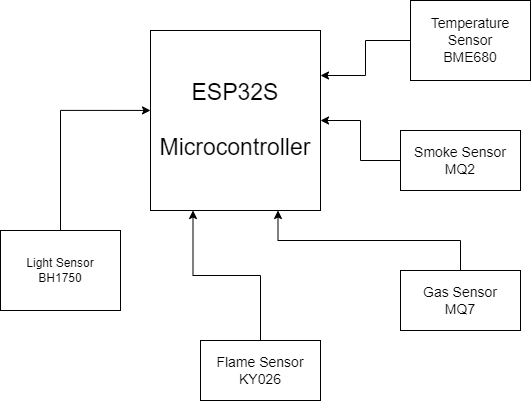

The diagram above was exported from draw.io. Its source (the exported page's mxGraphModel, read from the mxfile embedded in the PNG):
<mxGraphModel dx="864" dy="501" grid="1" gridSize="10" guides="1" tooltips="1" connect="1" arrows="1" fold="1" page="1" pageScale="1" pageWidth="850" pageHeight="1100" math="0" shadow="0">
  <root>
    <mxCell id="0" />
    <mxCell id="1" parent="0" />
    <mxCell id="HPu4_b7ksA-eCD5cUjyY-1" value="&lt;font style=&quot;font-size: 23px;&quot;&gt;ESP32S&lt;br&gt;&lt;br&gt;Microcontroller&lt;br&gt;&lt;/font&gt;" style="rounded=0;whiteSpace=wrap;html=1;" parent="1" vertex="1">
      <mxGeometry x="310" y="80" width="170" height="180" as="geometry" />
    </mxCell>
    <mxCell id="HPu4_b7ksA-eCD5cUjyY-15" style="edgeStyle=orthogonalEdgeStyle;rounded=0;orthogonalLoop=1;jettySize=auto;html=1;exitX=0.5;exitY=0;exitDx=0;exitDy=0;entryX=0.25;entryY=1;entryDx=0;entryDy=0;" parent="1" source="HPu4_b7ksA-eCD5cUjyY-2" target="HPu4_b7ksA-eCD5cUjyY-1" edge="1">
      <mxGeometry relative="1" as="geometry" />
    </mxCell>
    <mxCell id="HPu4_b7ksA-eCD5cUjyY-2" value="&lt;font style=&quot;font-size: 14px;&quot;&gt;Flame Sensor&lt;br&gt;KY026&lt;/font&gt;" style="rounded=0;whiteSpace=wrap;html=1;" parent="1" vertex="1">
      <mxGeometry x="360" y="390" width="120" height="60" as="geometry" />
    </mxCell>
    <mxCell id="HPu4_b7ksA-eCD5cUjyY-8" style="edgeStyle=orthogonalEdgeStyle;rounded=0;orthogonalLoop=1;jettySize=auto;html=1;exitX=0.5;exitY=0;exitDx=0;exitDy=0;entryX=0;entryY=0.444;entryDx=0;entryDy=0;entryPerimeter=0;" parent="1" source="HPu4_b7ksA-eCD5cUjyY-3" target="HPu4_b7ksA-eCD5cUjyY-1" edge="1">
      <mxGeometry relative="1" as="geometry" />
    </mxCell>
    <mxCell id="HPu4_b7ksA-eCD5cUjyY-3" value="Light Sensor&lt;br&gt;BH1750" style="rounded=0;whiteSpace=wrap;html=1;" parent="1" vertex="1">
      <mxGeometry x="160" y="280" width="120" height="80" as="geometry" />
    </mxCell>
    <mxCell id="HPu4_b7ksA-eCD5cUjyY-14" style="edgeStyle=orthogonalEdgeStyle;rounded=0;orthogonalLoop=1;jettySize=auto;html=1;exitX=0.5;exitY=0;exitDx=0;exitDy=0;entryX=0.75;entryY=1;entryDx=0;entryDy=0;" parent="1" source="HPu4_b7ksA-eCD5cUjyY-4" target="HPu4_b7ksA-eCD5cUjyY-1" edge="1">
      <mxGeometry relative="1" as="geometry" />
    </mxCell>
    <mxCell id="HPu4_b7ksA-eCD5cUjyY-4" value="&lt;font style=&quot;font-size: 14px;&quot;&gt;Gas Sensor&lt;br&gt;MQ7&lt;/font&gt;" style="rounded=0;whiteSpace=wrap;html=1;" parent="1" vertex="1">
      <mxGeometry x="560" y="320" width="120" height="60" as="geometry" />
    </mxCell>
    <mxCell id="HPu4_b7ksA-eCD5cUjyY-11" style="edgeStyle=orthogonalEdgeStyle;rounded=0;orthogonalLoop=1;jettySize=auto;html=1;exitX=0;exitY=0.5;exitDx=0;exitDy=0;entryX=1;entryY=0.5;entryDx=0;entryDy=0;" parent="1" source="HPu4_b7ksA-eCD5cUjyY-5" target="HPu4_b7ksA-eCD5cUjyY-1" edge="1">
      <mxGeometry relative="1" as="geometry" />
    </mxCell>
    <mxCell id="HPu4_b7ksA-eCD5cUjyY-5" value="&lt;font style=&quot;font-size: 14px;&quot;&gt;Smoke Sensor&lt;br&gt;MQ2&lt;/font&gt;" style="rounded=0;whiteSpace=wrap;html=1;" parent="1" vertex="1">
      <mxGeometry x="560" y="180" width="120" height="60" as="geometry" />
    </mxCell>
    <mxCell id="HPu4_b7ksA-eCD5cUjyY-12" style="edgeStyle=orthogonalEdgeStyle;rounded=0;orthogonalLoop=1;jettySize=auto;html=1;exitX=0;exitY=0.5;exitDx=0;exitDy=0;entryX=1;entryY=0.25;entryDx=0;entryDy=0;" parent="1" source="HPu4_b7ksA-eCD5cUjyY-6" target="HPu4_b7ksA-eCD5cUjyY-1" edge="1">
      <mxGeometry relative="1" as="geometry" />
    </mxCell>
    <mxCell id="HPu4_b7ksA-eCD5cUjyY-6" value="&lt;font style=&quot;font-size: 14px;&quot;&gt;Temperature Sensor&lt;br&gt;BME680&lt;/font&gt;" style="rounded=0;whiteSpace=wrap;html=1;" parent="1" vertex="1">
      <mxGeometry x="570" y="50" width="120" height="80" as="geometry" />
    </mxCell>
  </root>
</mxGraphModel>